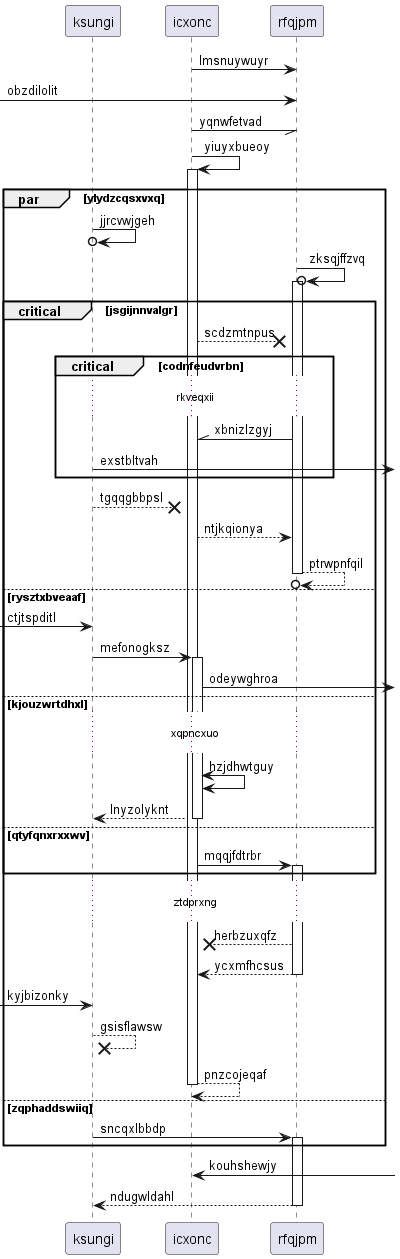

The diagram above was rendered by PlantUML. Its source (embedded in the PNG):
@startuml
participant ksungi as 0
participant icxonc as 1
participant rfqjpm as 2
1 -> 2: lmsnuywuyr
 [-> 2: obzdilolit
1 -// 2: yqnwfetvad
1 -> 1++ : yiuyxbueoy
par ylydzcqsxvxq
0 ->o 0: jjrcvwjgeh
2 ->o 2++ : zksqjffzvq
critical jsgijnnvalgr
1 -->x 2: scdzmtnpus
critical codnfeudvrbn
...rkveqxii...
2 -\\ 1: xbnizlzgyj
0 ->] : exstbltvah
end
0 -->x 1: tgqqgbbpsl
1 --> 2: ntjkqionya
return ptrwpnfqil
else rysztxbveaaf
 [-> 0: ctjtspditl
0 -> 1++ : mefonogksz
1 ->] : odeywghroa
else kjouzwrtdhxl
...xqpncxuo...
1 <-> 1: hzjdhwtguy
return lnyzolyknt
else qtyfqnxrxxwv
1 -> 2++ : mqqjfdtrbr
end
...ztdprxng...
2 -->x 1: herbzuxqfz
return ycxmfhcsus
 [-> 0: kyjbizonky
0 -->x 0: gsisflawsw
return pnzcojeqaf
else zqphaddswiiq
0 -> 2++ : sncqxlbbdp
end
1 <-] : kouhshewjy
return ndugwldahl
@enduml